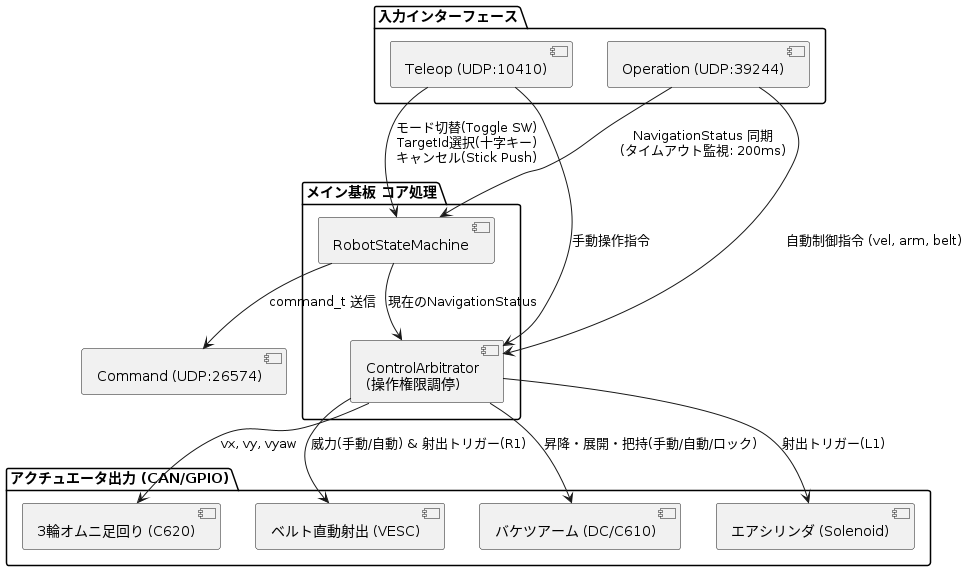

The diagram above was rendered by PlantUML. Its source (embedded in the PNG):
@startuml internal_arbitration
skinparam componentStyle uml2

package "入力インターフェース" {
    [Teleop (UDP:10410)] as InTeleop
    [Operation (UDP:39244)] as InOperation
}

package "メイン基板 コア処理" {
    component "RobotStateMachine" as FSM
    component "ControlArbitrator\n(操作権限調停)" as Arbitrator
}

package "アクチュエータ出力 (CAN/GPIO)" {
    [3輪オムニ足回り (C620)] as Wheel
    [ベルト直動射出 (VESC)] as Belt
    [バケツアーム (DC/C610)] as Arm
    [エアシリンダ (Solenoid)] as Air
}

InTeleop --> FSM : モード切替(Toggle SW)\nTargetId選択(十字キー)\nキャンセル(Stick Push)
InOperation --> FSM : NavigationStatus 同期\n(タイムアウト監視: 200ms)

FSM --> [Command (UDP:26574)] : command_t 送信

InTeleop --> Arbitrator : 手動操作指令
InOperation --> Arbitrator : 自動制御指令 (vel, arm, belt)
FSM --> Arbitrator : 現在のNavigationStatus

Arbitrator --> Wheel : vx, vy, vyaw
Arbitrator --> Belt : 威力(手動/自動) & 射出トリガー(R1)
Arbitrator --> Arm : 昇降・展開・把持(手動/自動/ロック)
Arbitrator --> Air : 射出トリガー(L1)
@enduml